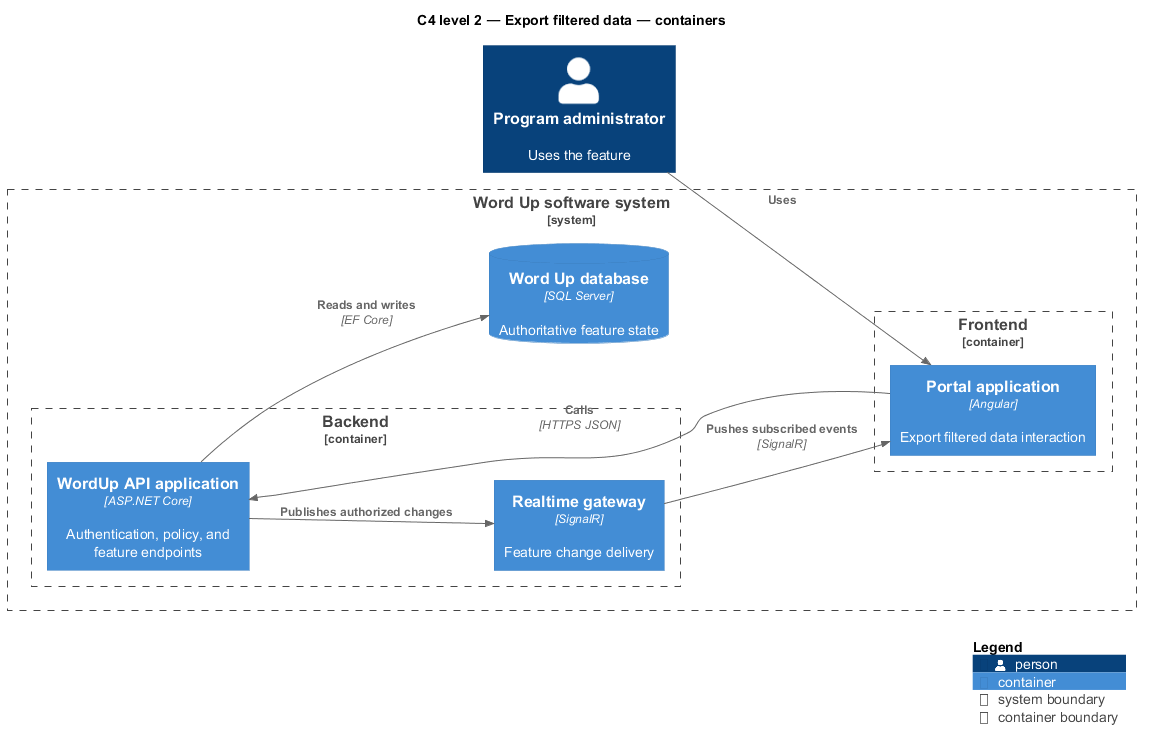

The diagram above was rendered by PlantUML. Its source (embedded in the PNG):
@startuml
!include <C4/C4_Component>
LAYOUT_LEFT_RIGHT()
title C4 level 2 — Export filtered data — containers
Person(primary, "Program administrator", "Uses the feature")
System_Boundary(wordup, "Word Up software system") {
  Container_Boundary(frontend, "Frontend") {
    Container(app1, "Portal application", "Angular", "Export filtered data interaction")
  }
  Container_Boundary(backend, "Backend") {
    Container(api, "WordUp API application", "ASP.NET Core", "Authentication, policy, and feature endpoints")
    Container(realtime, "Realtime gateway", "SignalR", "Feature change delivery")
  }
  ContainerDb(db, "Word Up database", "SQL Server", "Authoritative feature state")
}
Rel(primary, app1, "Uses")
Rel(app1, api, "Calls", "HTTPS JSON")
Rel(api, db, "Reads and writes", "EF Core")
Rel(api, realtime, "Publishes authorized changes")
Rel(realtime, app1, "Pushes subscribed events", "SignalR")
SHOW_LEGEND()
@enduml